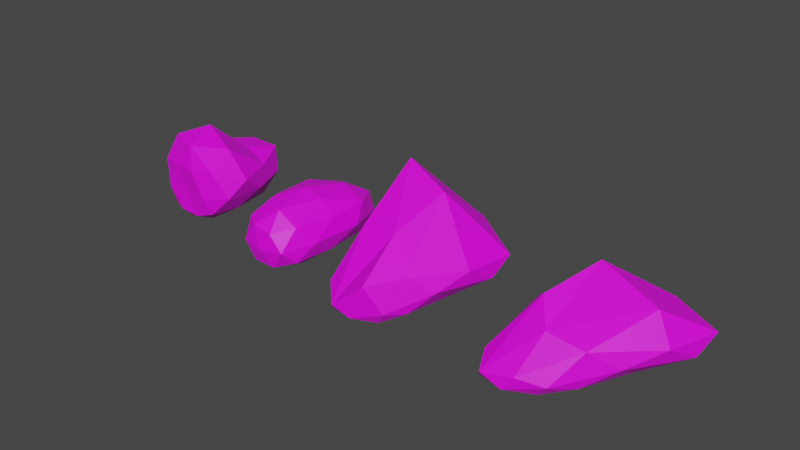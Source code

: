 # Source: stenar.blend  (saved by Blender 3.6.13; exported with 4.5.12 LTS)
import bpy
from mathutils import Matrix  # noqa: F401  (used for matrix-valued properties, if any)

bpy.ops.wm.read_factory_settings(use_empty=True)
scene = bpy.context.scene
scene.name = 'Scene'

# ---- collections
col_collection = bpy.data.collections.new('Collection'); scene.collection.children.link(col_collection)

# ---- images (referenced by path relative to the original .blend; pixels are not part of the script)
import os
ASSET_DIR = os.environ.get("B2B_ASSET_DIR", "")  # directory of the original .blend (textures are referenced by path, not embedded)
HERE = os.path.dirname(os.path.abspath(__file__))  # packed textures are extracted next to this script under _unpacked/

def load_image(name, relpath, width, height, colorspace="sRGB"):
    """Load a texture the original file referenced (path relative to the .blend, or extracted next to this script)."""
    p = next((c for c in (os.path.join(HERE, relpath), os.path.join(ASSET_DIR, relpath)) if relpath and os.path.exists(c)), "")
    if p:
        img = bpy.data.images.load(p, check_existing=True)
        img.name = name
    else:  # same state as the original file: an image datablock whose file is absent (Cycles renders it pink)
        img = bpy.data.images.new(name, width, height)
        img.source = "FILE"
        img.filepath = "//" + (relpath or name)
    img.colorspace_settings.name = colorspace
    return img
img_imphenziapixpal_basecolor_png_001 = load_image('ImphenziaPixPal_BaseColor.png.001', 'ImphenziaPixPal_BaseColor.png', 1024, 1024, 'sRGB')

# ---- materials (node trees are filled in below, after node groups)
mat_material_001 = bpy.data.materials.new('Material.001')
mat_material_001.use_transparent_shadow = False

# ---- material node trees
mat_material_001.use_nodes = True; mat_material_001.node_tree.nodes.clear()
_N = mat_material_001.node_tree.nodes; _L = mat_material_001.node_tree.links
n0 = _N.new('ShaderNodeBsdfPrincipled'); n0.name = 'Principled BSDF'; n0.location = (10, 300)
n0.distribution = 'GGX'
n0.subsurface_method = 'BURLEY'
n0.inputs[3].default_value = 1.45
n0.inputs[27].default_value = (0.0, 0.0, 0.0, 1.0)
n0.inputs[28].default_value = 1.0
n1 = _N.new('ShaderNodeOutputMaterial'); n1.name = 'Material Output'; n1.location = (300, 300)
n2 = _N.new('ShaderNodeTexImage'); n2.name = 'Image Texture'; n2.location = (-456, 227)
n2.image = img_imphenziapixpal_basecolor_png_001
n2.interpolation = 'Closest'
_L.new(n0.outputs[0], n1.inputs[0])
_L.new(n2.outputs[0], n0.inputs[0])
n1.is_active_output = True

# ---- world
world_world = bpy.data.worlds.new('World'); scene.world = world_world
world_world.use_nodes = True; world_world.node_tree.nodes.clear()
_N = world_world.node_tree.nodes; _L = world_world.node_tree.links
n0 = _N.new('ShaderNodeOutputWorld'); n0.name = 'World Output'; n0.location = (300, 300)
n1 = _N.new('ShaderNodeBackground'); n1.name = 'Background'; n1.location = (10, 300)
n1.inputs[0].default_value = (0.05088, 0.05088, 0.05088, 1.0)
_L.new(n1.outputs[0], n0.inputs[0])
n0.is_active_output = True
world_world.color = (0.05088, 0.05088, 0.05088)
world_world.use_sun_shadow = False
world_world.sun_shadow_jitter_overblur = 0.0

# ---- meshes
me_icosphere = bpy.data.meshes.new('Icosphere')
me_icosphere.from_pydata([(0.7124, 0.001529, -0.6353), (1.553, -1.092, -0.3282), (0.5341, -1.637, -0.5526), (-0.5753, 0.01235, -0.2074), (0.1027, 2.138, -0.6389), (1.605, 1.253, -0.3657), (0.9405, -1.825, 0.4396), (-0.3638, -1.417, -0.03647), (-0.6375, 1.911, 0.07651), (1.053, 2.249, 0.03053), (2.218, 0.2263, 0.3866), (0.1114, 0.7882, 2.296), (0.7078, -1.078, -0.6034), (1.27, -0.628, -0.558), (1.105, -1.516, -0.5222), (1.761, 0.08598, -0.338), (1.041, 0.6688, -0.5728), (0.01169, 0.003947, -0.524), (0.00055, -1.152, -0.4553), (0.291, 1.123, -0.6628), (-0.318, 1.244, -0.5265), (0.6541, 1.868, -0.5399), (1.926, -0.5629, 0.08754), (2.333, 0.9269, -0.03624), (0.6183, -1.892, -0.4221), (1.303, -1.599, -0.2204), (-0.633, -0.7428, -0.03066), (0.01529, -1.777, -0.4279), (-0.2065, 2.261, -0.2749), (-0.7954, 0.9615, -0.2047), (1.376, 1.953, -0.1565), (0.4937, 2.552, -0.2059), (1.484, -1.013, 0.4935), (0.1273, -1.926, -0.2553), (-0.7302, 0.3555, 0.4448), (0.339, 2.553, 0.171), (2.423, 1.457, 0.3639), (0.7447, -0.5629, 1.111), (1.328, 0.436, 1.946), (-0.1442, -0.5111, 1.053), (-0.3877, 2.218, 1.022), (1.512, 1.695, 0.9286)], [], [(0, 13, 12), (1, 13, 15), (0, 12, 17), (0, 17, 19), (0, 19, 16), (1, 15, 22), (2, 14, 24), (3, 18, 26), (4, 20, 28), (5, 21, 30), (1, 22, 25), (2, 24, 27), (3, 26, 29), (4, 28, 31), (5, 30, 23), (6, 32, 37), (7, 33, 39), (8, 34, 40), (9, 35, 41), (10, 36, 38), (38, 41, 11), (38, 36, 41), (36, 9, 41), (41, 40, 11), (41, 35, 40), (35, 8, 40), (40, 39, 11), (40, 34, 39), (34, 7, 39), (39, 37, 11), (39, 33, 37), (33, 6, 37), (37, 38, 11), (37, 32, 38), (32, 10, 38), (23, 36, 10), (23, 30, 36), (30, 9, 36), (31, 35, 9), (31, 28, 35), (28, 8, 35), (29, 34, 8), (29, 26, 34), (26, 7, 34), (27, 33, 7), (27, 24, 33), (24, 6, 33), (25, 32, 6), (25, 22, 32), (22, 10, 32), (30, 31, 9), (30, 21, 31), (21, 4, 31), (28, 29, 8), (28, 20, 29), (20, 3, 29), (26, 27, 7), (26, 18, 27), (18, 2, 27), (24, 25, 6), (24, 14, 25), (14, 1, 25), (22, 23, 10), (22, 15, 23), (15, 5, 23), (16, 21, 5), (16, 19, 21), (19, 4, 21), (19, 20, 4), (19, 17, 20), (17, 3, 20), (17, 18, 3), (17, 12, 18), (12, 2, 18), (15, 16, 5), (15, 13, 16), (13, 0, 16), (12, 14, 2), (12, 13, 14), (13, 1, 14)])
_uv = me_icosphere.uv_layers.new(name='UVMap')
_uv.uv.foreach_set('vector', [0.2617, 0.3094, 0.2617, 0.3094, 0.2617, 0.3094, 0.2607, 0.329, 0.2607, 0.329, 0.2607, 0.329, 0.2617, 0.3094, 0.2617, 0.3094, 0.2617, 0.3094, 0.2617, 0.3094, 0.2617, 0.3094, 0.2617, 0.3094, 0.2617, 0.3094, 0.2617, 0.3094, 0.2617, 0.3094, 0.2607, 0.329, 0.2607, 0.329, 0.2607, 0.329, 0.2607, 0.329, 0.2607, 0.329, 0.2607, 0.329, 0.2617, 0.3094, 0.2617, 0.3094, 0.2617, 0.3094, 0.2617, 0.3094, 0.2617, 0.3094, 0.2617, 0.3094, 0.2607, 0.329, 0.2607, 0.329, 0.2607, 0.329, 0.2607, 0.329, 0.2607, 0.329, 0.2607, 0.329, 0.2607, 0.329, 0.2607, 0.329, 0.2607, 0.329, 0.2617, 0.3094, 0.2617, 0.3094, 0.2617, 0.3094, 0.2607, 0.329, 0.2607, 0.329, 0.2607, 0.329, 0.2607, 0.329, 0.2607, 0.329, 0.2607, 0.329, 0.2607, 0.329, 0.2607, 0.329, 0.2607, 0.329, 0.2607, 0.329, 0.2607, 0.329, 0.2607, 0.329, 0.2607, 0.329, 0.2607, 0.329, 0.2607, 0.329, 0.2607, 0.329, 0.2607, 0.329, 0.2607, 0.329, 0.2607, 0.329, 0.2607, 0.329, 0.2607, 0.329, 0.2607, 0.329, 0.2607, 0.329, 0.2607, 0.329, 0.2607, 0.329, 0.2607, 0.329, 0.2607, 0.329, 0.2607, 0.329, 0.2607, 0.329, 0.2607, 0.329, 0.2607, 0.329, 0.2607, 0.329, 0.2607, 0.329, 0.2607, 0.329, 0.2607, 0.329, 0.2607, 0.329, 0.2607, 0.329, 0.2607, 0.329, 0.2607, 0.329, 0.2607, 0.329, 0.2607, 0.329, 0.2607, 0.329, 0.2607, 0.329, 0.2607, 0.329, 0.2607, 0.329, 0.2607, 0.329, 0.2607, 0.329, 0.2607, 0.329, 0.2607, 0.329, 0.2607, 0.329, 0.2607, 0.329, 0.2607, 0.329, 0.2607, 0.329, 0.2607, 0.329, 0.2607, 0.329, 0.2607, 0.329, 0.2607, 0.329, 0.2607, 0.329, 0.2607, 0.329, 0.2607, 0.329, 0.2607, 0.329, 0.2607, 0.329, 0.2607, 0.329, 0.2607, 0.329, 0.2607, 0.329, 0.2607, 0.329, 0.2607, 0.329, 0.2607, 0.329, 0.2607, 0.329, 0.2607, 0.329, 0.2607, 0.329, 0.2607, 0.329, 0.2607, 0.329, 0.2607, 0.329, 0.2607, 0.329, 0.2607, 0.329, 0.2607, 0.329, 0.2607, 0.329, 0.2607, 0.329, 0.2607, 0.329, 0.2607, 0.329, 0.2607, 0.329, 0.2607, 0.329, 0.2607, 0.329, 0.2607, 0.329, 0.2607, 0.329, 0.2607, 0.329, 0.2607, 0.329, 0.2607, 0.329, 0.2607, 0.329, 0.2607, 0.329, 0.2607, 0.329, 0.2607, 0.329, 0.2607, 0.329, 0.2607, 0.329, 0.2607, 0.329, 0.2607, 0.329, 0.2607, 0.329, 0.2607, 0.329, 0.2607, 0.329, 0.2607, 0.329, 0.2607, 0.329, 0.2607, 0.329, 0.2607, 0.329, 0.2607, 0.329, 0.2607, 0.329, 0.2607, 0.329, 0.2607, 0.329, 0.2607, 0.329, 0.2607, 0.329, 0.2607, 0.329, 0.2607, 0.329, 0.2607, 0.329, 0.2607, 0.329, 0.2607, 0.329, 0.2607, 0.329, 0.2607, 0.329, 0.2607, 0.329, 0.2607, 0.329, 0.2607, 0.329, 0.2617, 0.3094, 0.2617, 0.3094, 0.2617, 0.3094, 0.2617, 0.3094, 0.2617, 0.3094, 0.2617, 0.3094, 0.2617, 0.3094, 0.2617, 0.3094, 0.2617, 0.3094, 0.2607, 0.329, 0.2607, 0.329, 0.2607, 0.329, 0.2607, 0.329, 0.2607, 0.329, 0.2607, 0.329, 0.2607, 0.329, 0.2607, 0.329, 0.2607, 0.329, 0.2607, 0.329, 0.2607, 0.329, 0.2607, 0.329, 0.2607, 0.329, 0.2607, 0.329, 0.2607, 0.329, 0.2607, 0.329, 0.2607, 0.329, 0.2607, 0.329, 0.2607, 0.329, 0.2607, 0.329, 0.2607, 0.329, 0.2607, 0.329, 0.2607, 0.329, 0.2607, 0.329, 0.2607, 0.329, 0.2607, 0.329, 0.2607, 0.329, 0.2617, 0.3094, 0.2617, 0.3094, 0.2617, 0.3094, 0.2617, 0.3094, 0.2617, 0.3094, 0.2617, 0.3094, 0.2617, 0.3094, 0.2617, 0.3094, 0.2617, 0.3094, 0.2617, 0.3094, 0.2617, 0.3094, 0.2617, 0.3094, 0.2617, 0.3094, 0.2617, 0.3094, 0.2617, 0.3094, 0.2617, 0.3094, 0.2617, 0.3094, 0.2617, 0.3094, 0.2617, 0.3094, 0.2617, 0.3094, 0.2617, 0.3094, 0.2617, 0.3094, 0.2617, 0.3094, 0.2617, 0.3094, 0.2607, 0.329, 0.2607, 0.329, 0.2607, 0.329, 0.2617, 0.3094, 0.2617, 0.3094, 0.2617, 0.3094, 0.2617, 0.3094, 0.2617, 0.3094, 0.2617, 0.3094, 0.2617, 0.3094, 0.2617, 0.3094, 0.2617, 0.3094, 0.2607, 0.329, 0.2607, 0.329, 0.2607, 0.329, 0.2607, 0.329, 0.2607, 0.329, 0.2607, 0.329, 0.2607, 0.329, 0.2607, 0.329, 0.2607, 0.329])
me_icosphere.materials.append(mat_material_001)
me_icosphere.use_remesh_fix_poles = True
me_icosphere.use_remesh_preserve_attributes = False
me_icosphere.update()
me_icosphere_001 = bpy.data.meshes.new('Icosphere.001')
me_icosphere_001.from_pydata([(-0.0001002, 2.594e-05, -0.6337), (0.7236, -1.072, -0.2626), (-0.2764, -1.44, -0.3461), (-0.9421, 0.01235, -0.2074), (-0.3311, 1.78, -0.3675), (0.7651, 1.089, -0.2637), (0.2764, -1.466, 0.4837), (-0.7236, -1.078, 0.5341), (-1.017, 1.165, 0.4482), (0.4383, 1.779, 0.463), (0.9031, -5.315e-09, 0.5781), (-0.02348, 0.008005, 1.07), (-0.1625, -1.012, -0.5982), (0.4253, -0.6344, -0.5519), (0.2629, -1.4, -0.4057), (0.8506, -5.315e-09, -0.2583), (0.4209, 0.6408, -0.5532), (-0.541, 0.003947, -0.524), (-0.6882, -1.022, -0.3241), (-0.2211, 1.05, -0.6152), (-0.8421, 1.075, -0.3689), (0.2842, 1.68, -0.4118), (0.9511, -0.6374, 0.165), (1.051, 0.6397, 0.165), (0.0, -1.555, 0.03608), (0.5878, -1.435, 0.07273), (-0.9511, -0.6374, 0.165), (-0.5878, -1.435, 0.07273), (-0.7583, 1.721, 0.02059), (-1.162, 0.6943, 0.1035), (0.7033, 1.679, 0.06762), (0.07188, 2.083, 0.02204), (0.6882, -1.026, 0.6096), (-0.2629, -1.436, 0.564), (-0.9454, 0.02452, 0.6207), (-0.3429, 1.722, 0.5111), (0.89, 1.043, 0.6006), (0.1625, -1.026, 0.9098), (0.5295, 0.0003031, 0.9416), (-0.4253, -0.6378, 0.9287), (-0.5537, 0.6917, 0.8702), (0.2672, 1.068, 0.8725)], [], [(0, 13, 12), (1, 13, 15), (0, 12, 17), (0, 17, 19), (0, 19, 16), (1, 15, 22), (2, 14, 24), (3, 18, 26), (4, 20, 28), (5, 21, 30), (1, 22, 25), (2, 24, 27), (3, 26, 29), (4, 28, 31), (5, 30, 23), (6, 32, 37), (7, 33, 39), (8, 34, 40), (9, 35, 41), (10, 36, 38), (38, 41, 11), (38, 36, 41), (36, 9, 41), (41, 40, 11), (41, 35, 40), (35, 8, 40), (40, 39, 11), (40, 34, 39), (34, 7, 39), (39, 37, 11), (39, 33, 37), (33, 6, 37), (37, 38, 11), (37, 32, 38), (32, 10, 38), (23, 36, 10), (23, 30, 36), (30, 9, 36), (31, 35, 9), (31, 28, 35), (28, 8, 35), (29, 34, 8), (29, 26, 34), (26, 7, 34), (27, 33, 7), (27, 24, 33), (24, 6, 33), (25, 32, 6), (25, 22, 32), (22, 10, 32), (30, 31, 9), (30, 21, 31), (21, 4, 31), (28, 29, 8), (28, 20, 29), (20, 3, 29), (26, 27, 7), (26, 18, 27), (18, 2, 27), (24, 25, 6), (24, 14, 25), (14, 1, 25), (22, 23, 10), (22, 15, 23), (15, 5, 23), (16, 21, 5), (16, 19, 21), (19, 4, 21), (19, 20, 4), (19, 17, 20), (17, 3, 20), (17, 18, 3), (17, 12, 18), (12, 2, 18), (15, 16, 5), (15, 13, 16), (13, 0, 16), (12, 14, 2), (12, 13, 14), (13, 1, 14)])
_uv = me_icosphere_001.uv_layers.new(name='UVMap')
_uv.uv.foreach_set('vector', [0.2617, 0.3094, 0.2617, 0.3094, 0.2617, 0.3094, 0.2607, 0.329, 0.2607, 0.329, 0.2607, 0.329, 0.2617, 0.3094, 0.2617, 0.3094, 0.2617, 0.3094, 0.2617, 0.3094, 0.2617, 0.3094, 0.2617, 0.3094, 0.2617, 0.3094, 0.2617, 0.3094, 0.2617, 0.3094, 0.2607, 0.329, 0.2607, 0.329, 0.2607, 0.329, 0.2607, 0.329, 0.2607, 0.329, 0.2607, 0.329, 0.2617, 0.3094, 0.2617, 0.3094, 0.2617, 0.3094, 0.2607, 0.329, 0.2607, 0.329, 0.2607, 0.329, 0.2607, 0.329, 0.2607, 0.329, 0.2607, 0.329, 0.2607, 0.329, 0.2607, 0.329, 0.2607, 0.329, 0.2607, 0.329, 0.2607, 0.329, 0.2607, 0.329, 0.2607, 0.329, 0.2607, 0.329, 0.2607, 0.329, 0.2607, 0.329, 0.2607, 0.329, 0.2607, 0.329, 0.2607, 0.329, 0.2607, 0.329, 0.2607, 0.329, 0.2607, 0.329, 0.2607, 0.329, 0.2607, 0.329, 0.2607, 0.329, 0.2607, 0.329, 0.2607, 0.329, 0.2607, 0.329, 0.2607, 0.329, 0.2607, 0.329, 0.2607, 0.329, 0.2607, 0.329, 0.2607, 0.329, 0.2607, 0.329, 0.2607, 0.329, 0.2607, 0.329, 0.2607, 0.329, 0.2607, 0.329, 0.2607, 0.329, 0.2607, 0.329, 0.2607, 0.329, 0.2607, 0.329, 0.2607, 0.329, 0.2607, 0.329, 0.2607, 0.329, 0.2607, 0.329, 0.2607, 0.329, 0.2607, 0.329, 0.2607, 0.329, 0.2607, 0.329, 0.2607, 0.329, 0.2607, 0.329, 0.2607, 0.329, 0.2607, 0.329, 0.2607, 0.329, 0.2607, 0.329, 0.2607, 0.329, 0.2607, 0.329, 0.2607, 0.329, 0.2607, 0.329, 0.2607, 0.329, 0.2607, 0.329, 0.2607, 0.329, 0.2607, 0.329, 0.2607, 0.329, 0.2607, 0.329, 0.2607, 0.329, 0.2607, 0.329, 0.2607, 0.329, 0.2607, 0.329, 0.2607, 0.329, 0.2607, 0.329, 0.2607, 0.329, 0.2607, 0.329, 0.2607, 0.329, 0.2607, 0.329, 0.2607, 0.329, 0.2607, 0.329, 0.2607, 0.329, 0.2607, 0.329, 0.2607, 0.329, 0.2607, 0.329, 0.2607, 0.329, 0.2607, 0.329, 0.2607, 0.329, 0.2607, 0.329, 0.2607, 0.329, 0.2607, 0.329, 0.2607, 0.329, 0.2607, 0.329, 0.2607, 0.329, 0.2607, 0.329, 0.2607, 0.329, 0.2607, 0.329, 0.2607, 0.329, 0.2607, 0.329, 0.2607, 0.329, 0.2607, 0.329, 0.2607, 0.329, 0.2607, 0.329, 0.2607, 0.329, 0.2607, 0.329, 0.2607, 0.329, 0.2607, 0.329, 0.2607, 0.329, 0.2607, 0.329, 0.2607, 0.329, 0.2607, 0.329, 0.2607, 0.329, 0.2607, 0.329, 0.2607, 0.329, 0.2607, 0.329, 0.2607, 0.329, 0.2607, 0.329, 0.2607, 0.329, 0.2607, 0.329, 0.2607, 0.329, 0.2607, 0.329, 0.2607, 0.329, 0.2607, 0.329, 0.2607, 0.329, 0.2607, 0.329, 0.2607, 0.329, 0.2607, 0.329, 0.2607, 0.329, 0.2607, 0.329, 0.2607, 0.329, 0.2607, 0.329, 0.2607, 0.329, 0.2607, 0.329, 0.2607, 0.329, 0.2607, 0.329, 0.2607, 0.329, 0.2607, 0.329, 0.2607, 0.329, 0.2607, 0.329, 0.2607, 0.329, 0.2607, 0.329, 0.2607, 0.329, 0.2607, 0.329, 0.2607, 0.329, 0.2607, 0.329, 0.2607, 0.329, 0.2607, 0.329, 0.2607, 0.329, 0.2607, 0.329, 0.2607, 0.329, 0.2607, 0.329, 0.2607, 0.329, 0.2607, 0.329, 0.2607, 0.329, 0.2607, 0.329, 0.2607, 0.329, 0.2607, 0.329, 0.2607, 0.329, 0.2607, 0.329, 0.2607, 0.329, 0.2607, 0.329, 0.2607, 0.329, 0.2607, 0.329, 0.2607, 0.329, 0.2607, 0.329, 0.2607, 0.329, 0.2607, 0.329, 0.2607, 0.329, 0.2607, 0.329, 0.2607, 0.329, 0.2607, 0.329, 0.2607, 0.329, 0.2607, 0.329, 0.2607, 0.329, 0.2617, 0.3094, 0.2617, 0.3094, 0.2617, 0.3094, 0.2617, 0.3094, 0.2617, 0.3094, 0.2617, 0.3094, 0.2617, 0.3094, 0.2617, 0.3094, 0.2617, 0.3094, 0.2617, 0.3094, 0.2617, 0.3094, 0.2617, 0.3094, 0.2617, 0.3094, 0.2617, 0.3094, 0.2617, 0.3094, 0.2617, 0.3094, 0.2617, 0.3094, 0.2617, 0.3094, 0.2617, 0.3094, 0.2617, 0.3094, 0.2617, 0.3094, 0.2617, 0.3094, 0.2617, 0.3094, 0.2617, 0.3094, 0.2607, 0.329, 0.2607, 0.329, 0.2607, 0.329, 0.2607, 0.329, 0.2607, 0.329, 0.2607, 0.329, 0.2607, 0.329, 0.2607, 0.329, 0.2607, 0.329, 0.2617, 0.3094, 0.2617, 0.3094, 0.2617, 0.3094, 0.2607, 0.329, 0.2607, 0.329, 0.2607, 0.329, 0.2607, 0.329, 0.2607, 0.329, 0.2607, 0.329, 0.2607, 0.329, 0.2607, 0.329, 0.2607, 0.329])
me_icosphere_001.materials.append(mat_material_001)
me_icosphere_001.use_remesh_fix_poles = True
me_icosphere_001.use_remesh_preserve_attributes = False
me_icosphere_001.update()
me_icosphere_002 = bpy.data.meshes.new('Icosphere.002')
me_icosphere_002.from_pydata([(0.007594, 0.001529, -0.6353), (0.7206, -1.092, -0.3282), (-0.5857, -1.637, -0.5526), (-0.9421, 0.01235, -0.2074), (-0.07821, 2.138, -0.6389), (1.309, 1.253, -0.3657), (-0.2864, -1.825, -0.1297), (-1.26, -1.417, -0.03647), (-0.9067, 1.911, -0.1395), (0.873, 2.249, 0.03053), (1.901, 0.2263, 0.3866), (-0.03303, 0.7882, 1.451), (-0.2652, -1.078, -0.6034), (0.4623, -0.628, -0.558), (0.08255, -1.516, -0.5222), (1.254, 0.08598, -0.338), (0.5279, 0.6688, -0.5728), (-0.541, 0.003947, -0.524), (-0.891, -1.152, -0.4553), (-0.1698, 1.123, -0.6628), (-0.7738, 1.244, -0.5265), (0.4205, 1.868, -0.5399), (1.333, -0.5629, 0.08754), (2.146, 0.9269, -0.03624), (-0.5264, -1.892, -0.47), (0.3327, -1.599, -0.2204), (-1.117, -0.7428, -0.03066), (-1.123, -1.777, -0.4279), (-0.3765, 2.261, -0.439), (-1.292, 0.9615, -0.2047), (1.166, 1.953, -0.1565), (0.4039, 2.552, -0.39), (0.7836, -1.013, 0.4935), (-1.031, -1.926, -0.2553), (-1.134, 0.3555, 0.4448), (0.2452, 2.553, -0.2534), (2.306, 1.457, 0.3639), (-0.09725, -1.084, 0.6515), (1.485, 0.436, 1.042), (-0.5518, -0.5111, 1.053), (-0.5293, 2.218, 0.1385), (1.233, 1.695, 0.6603)], [], [(0, 13, 12), (1, 13, 15), (0, 12, 17), (0, 17, 19), (0, 19, 16), (1, 15, 22), (2, 14, 24), (3, 18, 26), (4, 20, 28), (5, 21, 30), (1, 22, 25), (2, 24, 27), (3, 26, 29), (4, 28, 31), (5, 30, 23), (6, 32, 37), (7, 33, 39), (8, 34, 40), (9, 35, 41), (10, 36, 38), (38, 41, 11), (38, 36, 41), (36, 9, 41), (41, 40, 11), (41, 35, 40), (35, 8, 40), (40, 39, 11), (40, 34, 39), (34, 7, 39), (39, 37, 11), (39, 33, 37), (33, 6, 37), (37, 38, 11), (37, 32, 38), (32, 10, 38), (23, 36, 10), (23, 30, 36), (30, 9, 36), (31, 35, 9), (31, 28, 35), (28, 8, 35), (29, 34, 8), (29, 26, 34), (26, 7, 34), (27, 33, 7), (27, 24, 33), (24, 6, 33), (25, 32, 6), (25, 22, 32), (22, 10, 32), (30, 31, 9), (30, 21, 31), (21, 4, 31), (28, 29, 8), (28, 20, 29), (20, 3, 29), (26, 27, 7), (26, 18, 27), (18, 2, 27), (24, 25, 6), (24, 14, 25), (14, 1, 25), (22, 23, 10), (22, 15, 23), (15, 5, 23), (16, 21, 5), (16, 19, 21), (19, 4, 21), (19, 20, 4), (19, 17, 20), (17, 3, 20), (17, 18, 3), (17, 12, 18), (12, 2, 18), (15, 16, 5), (15, 13, 16), (13, 0, 16), (12, 14, 2), (12, 13, 14), (13, 1, 14)])
_uv = me_icosphere_002.uv_layers.new(name='UVMap')
_uv.uv.foreach_set('vector', [0.2617, 0.3094, 0.2617, 0.3094, 0.2617, 0.3094, 0.2617, 0.3094, 0.2617, 0.3094, 0.2617, 0.3094, 0.2617, 0.3094, 0.2617, 0.3094, 0.2617, 0.3094, 0.2617, 0.3094, 0.2617, 0.3094, 0.2617, 0.3094, 0.2617, 0.3094, 0.2617, 0.3094, 0.2617, 0.3094, 0.2607, 0.329, 0.2607, 0.329, 0.2607, 0.329, 0.2617, 0.3094, 0.2617, 0.3094, 0.2617, 0.3094, 0.2617, 0.3094, 0.2617, 0.3094, 0.2617, 0.3094, 0.2617, 0.3094, 0.2617, 0.3094, 0.2617, 0.3094, 0.2607, 0.329, 0.2607, 0.329, 0.2607, 0.329, 0.2607, 0.329, 0.2607, 0.329, 0.2607, 0.329, 0.2617, 0.3094, 0.2617, 0.3094, 0.2617, 0.3094, 0.2617, 0.3094, 0.2617, 0.3094, 0.2617, 0.3094, 0.2607, 0.329, 0.2607, 0.329, 0.2607, 0.329, 0.2607, 0.329, 0.2607, 0.329, 0.2607, 0.329, 0.2607, 0.329, 0.2607, 0.329, 0.2607, 0.329, 0.2607, 0.329, 0.2607, 0.329, 0.2607, 0.329, 0.2607, 0.329, 0.2607, 0.329, 0.2607, 0.329, 0.2607, 0.329, 0.2607, 0.329, 0.2607, 0.329, 0.2607, 0.329, 0.2607, 0.329, 0.2607, 0.329, 0.2607, 0.329, 0.2607, 0.329, 0.2607, 0.329, 0.2607, 0.329, 0.2607, 0.329, 0.2607, 0.329, 0.2607, 0.329, 0.2607, 0.329, 0.2607, 0.329, 0.2607, 0.329, 0.2607, 0.329, 0.2607, 0.329, 0.2607, 0.329, 0.2607, 0.329, 0.2607, 0.329, 0.2607, 0.329, 0.2607, 0.329, 0.2607, 0.329, 0.2607, 0.329, 0.2607, 0.329, 0.2607, 0.329, 0.2607, 0.329, 0.2607, 0.329, 0.2607, 0.329, 0.2607, 0.329, 0.2607, 0.329, 0.2607, 0.329, 0.2607, 0.329, 0.2607, 0.329, 0.2607, 0.329, 0.2607, 0.329, 0.2607, 0.329, 0.2607, 0.329, 0.2607, 0.329, 0.2607, 0.329, 0.2607, 0.329, 0.2607, 0.329, 0.2607, 0.329, 0.2607, 0.329, 0.2607, 0.329, 0.2607, 0.329, 0.2607, 0.329, 0.2607, 0.329, 0.2607, 0.329, 0.2607, 0.329, 0.2607, 0.329, 0.2607, 0.329, 0.2607, 0.329, 0.2607, 0.329, 0.2607, 0.329, 0.2607, 0.329, 0.2607, 0.329, 0.2607, 0.329, 0.2607, 0.329, 0.2607, 0.329, 0.2607, 0.329, 0.2607, 0.329, 0.2607, 0.329, 0.2607, 0.329, 0.2607, 0.329, 0.2607, 0.329, 0.2607, 0.329, 0.2607, 0.329, 0.2607, 0.329, 0.2607, 0.329, 0.2607, 0.329, 0.2607, 0.329, 0.2607, 0.329, 0.2607, 0.329, 0.2607, 0.329, 0.2607, 0.329, 0.2607, 0.329, 0.2607, 0.329, 0.2607, 0.329, 0.2607, 0.329, 0.2607, 0.329, 0.2607, 0.329, 0.2607, 0.329, 0.2607, 0.329, 0.2607, 0.329, 0.2607, 0.329, 0.2607, 0.329, 0.2607, 0.329, 0.2607, 0.329, 0.2607, 0.329, 0.2607, 0.329, 0.2607, 0.329, 0.2607, 0.329, 0.2607, 0.329, 0.2607, 0.329, 0.2607, 0.329, 0.2607, 0.329, 0.2607, 0.329, 0.2607, 0.329, 0.2607, 0.329, 0.2607, 0.329, 0.2607, 0.329, 0.2607, 0.329, 0.2607, 0.329, 0.2617, 0.3094, 0.2617, 0.3094, 0.2617, 0.3094, 0.2617, 0.3094, 0.2617, 0.3094, 0.2617, 0.3094, 0.2617, 0.3094, 0.2617, 0.3094, 0.2617, 0.3094, 0.2617, 0.3094, 0.2617, 0.3094, 0.2617, 0.3094, 0.2617, 0.3094, 0.2617, 0.3094, 0.2617, 0.3094, 0.2617, 0.3094, 0.2617, 0.3094, 0.2617, 0.3094, 0.2607, 0.329, 0.2607, 0.329, 0.2607, 0.329, 0.2607, 0.329, 0.2607, 0.329, 0.2607, 0.329, 0.2607, 0.329, 0.2607, 0.329, 0.2607, 0.329, 0.2607, 0.329, 0.2607, 0.329, 0.2607, 0.329, 0.2607, 0.329, 0.2607, 0.329, 0.2607, 0.329, 0.2607, 0.329, 0.2607, 0.329, 0.2607, 0.329, 0.2617, 0.3094, 0.2617, 0.3094, 0.2617, 0.3094, 0.2617, 0.3094, 0.2617, 0.3094, 0.2617, 0.3094, 0.2617, 0.3094, 0.2617, 0.3094, 0.2617, 0.3094, 0.2617, 0.3094, 0.2617, 0.3094, 0.2617, 0.3094, 0.2617, 0.3094, 0.2617, 0.3094, 0.2617, 0.3094, 0.2617, 0.3094, 0.2617, 0.3094, 0.2617, 0.3094, 0.2617, 0.3094, 0.2617, 0.3094, 0.2617, 0.3094, 0.2617, 0.3094, 0.2617, 0.3094, 0.2617, 0.3094, 0.2617, 0.3094, 0.2617, 0.3094, 0.2617, 0.3094, 0.2617, 0.3094, 0.2617, 0.3094, 0.2617, 0.3094, 0.2617, 0.3094, 0.2617, 0.3094, 0.2617, 0.3094, 0.2617, 0.3094, 0.2617, 0.3094, 0.2617, 0.3094, 0.2617, 0.3094, 0.2617, 0.3094, 0.2617, 0.3094, 0.2617, 0.3094, 0.2617, 0.3094, 0.2617, 0.3094, 0.2617, 0.3094, 0.2617, 0.3094, 0.2617, 0.3094])
me_icosphere_002.materials.append(mat_material_001)
me_icosphere_002.use_remesh_fix_poles = True
me_icosphere_002.use_remesh_preserve_attributes = False
me_icosphere_002.update()
me_icosphere_003 = bpy.data.meshes.new('Icosphere.003')
me_icosphere_003.from_pydata([(-0.0001002, 0.03743, -0.6337), (0.7291, -0.6407, -0.2616), (-0.2764, -0.7678, -0.3459), (-0.9421, 0.01887, -0.2074), (-0.3311, 1.788, -0.3646), (0.7651, 1.089, -0.2591), (0.3313, -0.8618, 0.8706), (-0.7599, -0.7147, 0.8943), (-1.017, 1.165, 0.4482), (0.4383, 1.911, 0.7111), (1.36, 0.00304, 0.6514), (0.0005651, 0.139, 1.736), (-0.1625, -0.539, -0.5982), (0.4253, -0.3563, -0.5519), (0.2629, -0.7529, -0.4056), (0.9204, 0.01372, -0.2583), (0.4209, 0.6408, -0.5532), (-0.541, 0.02872, -0.524), (-0.6882, -0.6048, -0.3222), (-0.2211, 1.05, -0.6152), (-0.8421, 1.075, -0.3689), (0.2842, 1.69, -0.4099), (1.165, -0.4467, 0.2129), (1.165, 0.6397, 0.167), (0.0, -0.7597, 0.1962), (0.6271, -0.8201, 0.1977), (-0.9511, -0.4467, 0.3044), (-0.5878, -0.8201, 0.2025), (-0.7583, 1.729, 0.0319), (-1.162, 0.6943, 0.1035), (0.7033, 1.717, 0.1399), (0.07188, 2.214, 0.2717), (0.8606, -0.6814, 0.9424), (-0.274, -0.8509, 0.9273), (-0.9454, 0.0247, 0.8608), (-0.3429, 1.853, 0.7597), (0.9141, 1.043, 0.5994), (0.2486, -0.7634, 1.523), (0.7431, 0.03564, 1.304), (-0.5355, -0.4873, 1.548), (-0.5537, 0.6917, 1.025), (0.2672, 1.068, 0.8857)], [], [(0, 13, 12), (1, 13, 15), (0, 12, 17), (0, 17, 19), (0, 19, 16), (1, 15, 22), (2, 14, 24), (3, 18, 26), (4, 20, 28), (5, 21, 30), (1, 22, 25), (2, 24, 27), (3, 26, 29), (4, 28, 31), (5, 30, 23), (6, 32, 37), (7, 33, 39), (8, 34, 40), (9, 35, 41), (10, 36, 38), (38, 41, 11), (38, 36, 41), (36, 9, 41), (41, 40, 11), (41, 35, 40), (35, 8, 40), (40, 39, 11), (40, 34, 39), (34, 7, 39), (39, 37, 11), (39, 33, 37), (33, 6, 37), (37, 38, 11), (37, 32, 38), (32, 10, 38), (23, 36, 10), (23, 30, 36), (30, 9, 36), (31, 35, 9), (31, 28, 35), (28, 8, 35), (29, 34, 8), (29, 26, 34), (26, 7, 34), (27, 33, 7), (27, 24, 33), (24, 6, 33), (25, 32, 6), (25, 22, 32), (22, 10, 32), (30, 31, 9), (30, 21, 31), (21, 4, 31), (28, 29, 8), (28, 20, 29), (20, 3, 29), (26, 27, 7), (26, 18, 27), (18, 2, 27), (24, 25, 6), (24, 14, 25), (14, 1, 25), (22, 23, 10), (22, 15, 23), (15, 5, 23), (16, 21, 5), (16, 19, 21), (19, 4, 21), (19, 20, 4), (19, 17, 20), (17, 3, 20), (17, 18, 3), (17, 12, 18), (12, 2, 18), (15, 16, 5), (15, 13, 16), (13, 0, 16), (12, 14, 2), (12, 13, 14), (13, 1, 14)])
_uv = me_icosphere_003.uv_layers.new(name='UVMap')
_uv.uv.foreach_set('vector', [0.2617, 0.3094, 0.2617, 0.3094, 0.2617, 0.3094, 0.2607, 0.329, 0.2607, 0.329, 0.2607, 0.329, 0.2617, 0.3094, 0.2617, 0.3094, 0.2617, 0.3094, 0.2617, 0.3094, 0.2617, 0.3094, 0.2617, 0.3094, 0.2617, 0.3094, 0.2617, 0.3094, 0.2617, 0.3094, 0.2607, 0.329, 0.2607, 0.329, 0.2607, 0.329, 0.2607, 0.329, 0.2607, 0.329, 0.2607, 0.329, 0.2607, 0.329, 0.2607, 0.329, 0.2607, 0.329, 0.2607, 0.329, 0.2607, 0.329, 0.2607, 0.329, 0.2607, 0.329, 0.2607, 0.329, 0.2607, 0.329, 0.2607, 0.329, 0.2607, 0.329, 0.2607, 0.329, 0.2607, 0.329, 0.2607, 0.329, 0.2607, 0.329, 0.2607, 0.329, 0.2607, 0.329, 0.2607, 0.329, 0.2607, 0.329, 0.2607, 0.329, 0.2607, 0.329, 0.2607, 0.329, 0.2607, 0.329, 0.2607, 0.329, 0.2607, 0.329, 0.2607, 0.329, 0.2607, 0.329, 0.2607, 0.329, 0.2607, 0.329, 0.2607, 0.329, 0.2607, 0.329, 0.2607, 0.329, 0.2607, 0.329, 0.2607, 0.329, 0.2607, 0.329, 0.2607, 0.329, 0.2607, 0.329, 0.2607, 0.329, 0.2607, 0.329, 0.2607, 0.329, 0.2607, 0.329, 0.2607, 0.329, 0.2607, 0.329, 0.2607, 0.329, 0.2607, 0.329, 0.2607, 0.329, 0.2607, 0.329, 0.2607, 0.329, 0.2607, 0.329, 0.2607, 0.329, 0.2607, 0.329, 0.2607, 0.329, 0.2607, 0.329, 0.2607, 0.329, 0.2607, 0.329, 0.2607, 0.329, 0.2607, 0.329, 0.2607, 0.329, 0.2607, 0.329, 0.2607, 0.329, 0.2607, 0.329, 0.2607, 0.329, 0.2607, 0.329, 0.2607, 0.329, 0.2607, 0.329, 0.2607, 0.329, 0.2607, 0.329, 0.2607, 0.329, 0.2607, 0.329, 0.2607, 0.329, 0.2607, 0.329, 0.2607, 0.329, 0.2607, 0.329, 0.2607, 0.329, 0.2607, 0.329, 0.2607, 0.329, 0.2607, 0.329, 0.2607, 0.329, 0.2607, 0.329, 0.2607, 0.329, 0.2607, 0.329, 0.2607, 0.329, 0.2607, 0.329, 0.2607, 0.329, 0.2607, 0.329, 0.2607, 0.329, 0.2607, 0.329, 0.2607, 0.329, 0.2607, 0.329, 0.2607, 0.329, 0.2607, 0.329, 0.2607, 0.329, 0.2607, 0.329, 0.2607, 0.329, 0.2607, 0.329, 0.2607, 0.329, 0.2607, 0.329, 0.2607, 0.329, 0.2607, 0.329, 0.2607, 0.329, 0.2607, 0.329, 0.2607, 0.329, 0.2607, 0.329, 0.2607, 0.329, 0.2607, 0.329, 0.2607, 0.329, 0.2607, 0.329, 0.2607, 0.329, 0.2607, 0.329, 0.2607, 0.329, 0.2607, 0.329, 0.2607, 0.329, 0.2607, 0.329, 0.2607, 0.329, 0.2607, 0.329, 0.2607, 0.329, 0.2607, 0.329, 0.2607, 0.329, 0.2607, 0.329, 0.2607, 0.329, 0.2607, 0.329, 0.2607, 0.329, 0.2607, 0.329, 0.2607, 0.329, 0.2607, 0.329, 0.2607, 0.329, 0.2607, 0.329, 0.2607, 0.329, 0.2607, 0.329, 0.2607, 0.329, 0.2607, 0.329, 0.2607, 0.329, 0.2607, 0.329, 0.2607, 0.329, 0.2607, 0.329, 0.2607, 0.329, 0.2607, 0.329, 0.2607, 0.329, 0.2607, 0.329, 0.2607, 0.329, 0.2607, 0.329, 0.2607, 0.329, 0.2607, 0.329, 0.2607, 0.329, 0.2607, 0.329, 0.2607, 0.329, 0.2607, 0.329, 0.2607, 0.329, 0.2607, 0.329, 0.2607, 0.329, 0.2607, 0.329, 0.2607, 0.329, 0.2607, 0.329, 0.2607, 0.329, 0.2607, 0.329, 0.2607, 0.329, 0.2607, 0.329, 0.2607, 0.329, 0.2607, 0.329, 0.2607, 0.329, 0.2607, 0.329, 0.2607, 0.329, 0.2607, 0.329, 0.2607, 0.329, 0.2607, 0.329, 0.2607, 0.329, 0.2607, 0.329, 0.2607, 0.329, 0.2607, 0.329, 0.2607, 0.329, 0.2607, 0.329, 0.2607, 0.329, 0.2607, 0.329, 0.2607, 0.329, 0.2607, 0.329, 0.2607, 0.329, 0.2607, 0.329, 0.2617, 0.3094, 0.2617, 0.3094, 0.2617, 0.3094, 0.2617, 0.3094, 0.2617, 0.3094, 0.2617, 0.3094, 0.2617, 0.3094, 0.2617, 0.3094, 0.2617, 0.3094, 0.2617, 0.3094, 0.2617, 0.3094, 0.2617, 0.3094, 0.2617, 0.3094, 0.2617, 0.3094, 0.2617, 0.3094, 0.2617, 0.3094, 0.2617, 0.3094, 0.2617, 0.3094, 0.2617, 0.3094, 0.2617, 0.3094, 0.2617, 0.3094, 0.2617, 0.3094, 0.2617, 0.3094, 0.2617, 0.3094, 0.2607, 0.329, 0.2607, 0.329, 0.2607, 0.329, 0.2607, 0.329, 0.2607, 0.329, 0.2607, 0.329, 0.2617, 0.3094, 0.2617, 0.3094, 0.2617, 0.3094, 0.2617, 0.3094, 0.2617, 0.3094, 0.2617, 0.3094, 0.2617, 0.3094, 0.2617, 0.3094, 0.2617, 0.3094, 0.2607, 0.329, 0.2607, 0.329, 0.2607, 0.329])
me_icosphere_003.materials.append(mat_material_001)
me_icosphere_003.use_remesh_fix_poles = True
me_icosphere_003.use_remesh_preserve_attributes = False
me_icosphere_003.update()

# ---- objects
ob_icosphere = bpy.data.objects.new('Icosphere', me_icosphere)
ob_icosphere_001 = bpy.data.objects.new('Icosphere.001', me_icosphere_001)
ob_icosphere_002 = bpy.data.objects.new('Icosphere.002', me_icosphere_002)
ob_icosphere_003 = bpy.data.objects.new('Icosphere.003', me_icosphere_003)

# ---- transforms, parenting, visibility, modifiers, constraints
ob_icosphere.location = (0.0, 0.0, 0.0)
ob_icosphere_001.location = (-2.471, 0.0, 0.0)
ob_icosphere_002.location = (5.089, 0.0, 0.0)
ob_icosphere_003.location = (-5.863, 0.0, 0.0)

# ---- collection membership
col_collection.objects.link(ob_icosphere)
col_collection.objects.link(ob_icosphere_001)
col_collection.objects.link(ob_icosphere_002)
col_collection.objects.link(ob_icosphere_003)

# ---- scene / render settings (as saved in the file)
scene.frame_start = 1; scene.frame_end = 250; scene.frame_set(1)
scene.render.engine = 'BLENDER_EEVEE_NEXT'
scene.cycles.use_denoising = False
scene.cycles.samples = 128
scene.cycles.sampling_pattern = 'TABULATED_SOBOL'
scene.cycles.use_adaptive_sampling = False
scene.cycles.use_light_tree = False
scene.view_settings.view_transform = 'Filmic'
bpy.context.view_layer.update()

# ---- added for rendering (the .blend has no active camera and no usable light): camera, sun
cam_auto = bpy.data.cameras.new('AutoCamera')
cam_auto.lens = 50.0
cam_auto.sensor_width = 36.0
cam_auto.clip_end = 1000.0
ob_auto_camera = bpy.data.objects.new('AutoCamera', cam_auto)
scene.collection.objects.link(ob_auto_camera)
ob_auto_camera.location = (14.4214, -16.7701, 12.2055)
ob_auto_camera.rotation_euler = (1.09748, -7.21219e-08, 0.694738)
scene.camera = ob_auto_camera
light_auto_sun = bpy.data.lights.new('AutoSun', 'SUN')
light_auto_sun.energy = 3.0
light_auto_sun.angle = 0.0523599
ob_auto_sun = bpy.data.objects.new('AutoSun', light_auto_sun)
scene.collection.objects.link(ob_auto_sun)
ob_auto_sun.rotation_euler = (0.872665, 0.174533, 0.523599)
bpy.context.view_layer.update()
